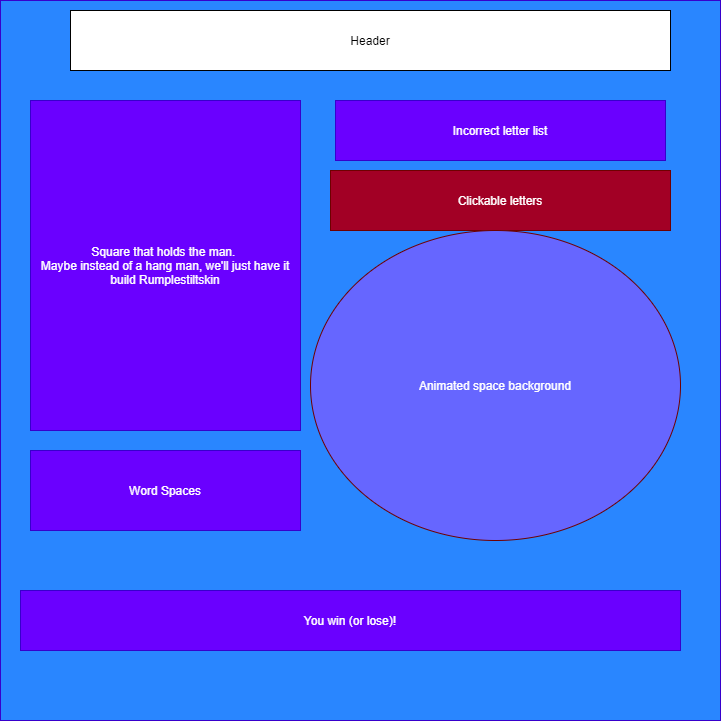

The diagram above was exported from draw.io. Its source (the exported page's mxGraphModel, read from the mxfile embedded in the PNG):
<mxGraphModel dx="2532" dy="813" grid="1" gridSize="10" guides="1" tooltips="1" connect="1" arrows="1" fold="1" page="1" pageScale="1" pageWidth="850" pageHeight="1100" math="0" shadow="0">
  <root>
    <mxCell id="0" />
    <mxCell id="1" parent="0" />
    <mxCell id="2" value="" style="whiteSpace=wrap;html=1;aspect=fixed;strokeColor=#3700CC;fontColor=#ffffff;fillColor=#2986FF;" parent="1" vertex="1">
      <mxGeometry x="70" y="50" width="720" height="720" as="geometry" />
    </mxCell>
    <mxCell id="mk0CsofEJlwDzGqxFuwQ-2" value="Square that holds the man. &lt;br&gt;Maybe instead of a hang man, we'll just have it build Rumplestiltskin" style="rounded=0;whiteSpace=wrap;html=1;fillColor=#6a00ff;strokeColor=#3700CC;fontColor=#ffffff;" vertex="1" parent="1">
      <mxGeometry x="100" y="150" width="270" height="330" as="geometry" />
    </mxCell>
    <mxCell id="mk0CsofEJlwDzGqxFuwQ-3" value="Word Spaces&lt;br&gt;" style="rounded=0;whiteSpace=wrap;html=1;fillColor=#6a00ff;strokeColor=#3700CC;fontColor=#ffffff;" vertex="1" parent="1">
      <mxGeometry x="100" y="500" width="270" height="80" as="geometry" />
    </mxCell>
    <mxCell id="mk0CsofEJlwDzGqxFuwQ-4" value="Incorrect letter list" style="rounded=0;whiteSpace=wrap;html=1;fillColor=#6a00ff;strokeColor=#3700CC;fontColor=#ffffff;" vertex="1" parent="1">
      <mxGeometry x="405" y="150" width="330" height="60" as="geometry" />
    </mxCell>
    <mxCell id="mk0CsofEJlwDzGqxFuwQ-5" value="Clickable letters" style="rounded=0;whiteSpace=wrap;html=1;fillColor=#a20025;strokeColor=#6F0000;fontColor=#ffffff;" vertex="1" parent="1">
      <mxGeometry x="400" y="220" width="340" height="60" as="geometry" />
    </mxCell>
    <mxCell id="mk0CsofEJlwDzGqxFuwQ-6" value="Header" style="rounded=0;whiteSpace=wrap;html=1;" vertex="1" parent="1">
      <mxGeometry x="140" y="60" width="600" height="60" as="geometry" />
    </mxCell>
    <mxCell id="mk0CsofEJlwDzGqxFuwQ-7" value="You win (or lose)!" style="rounded=0;whiteSpace=wrap;html=1;fillColor=#6a00ff;strokeColor=#3700CC;fontColor=#ffffff;" vertex="1" parent="1">
      <mxGeometry x="90" y="640" width="660" height="60" as="geometry" />
    </mxCell>
    <mxCell id="mk0CsofEJlwDzGqxFuwQ-8" value="Animated space background&lt;br&gt;" style="ellipse;whiteSpace=wrap;html=1;strokeColor=#6F0000;fontColor=#ffffff;fillColor=#6666FF;" vertex="1" parent="1">
      <mxGeometry x="380" y="280" width="370" height="310" as="geometry" />
    </mxCell>
  </root>
</mxGraphModel>